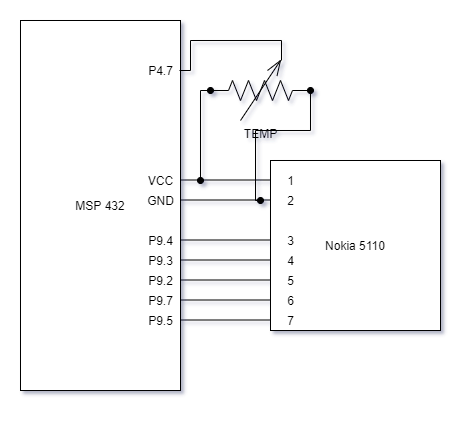

The diagram above was exported from draw.io. Its source (the exported page's mxGraphModel, read from the mxfile embedded in the PNG):
<mxGraphModel dx="1233" dy="610" grid="1" gridSize="10" guides="1" tooltips="1" connect="1" arrows="1" fold="1" page="1" pageScale="1" pageWidth="850" pageHeight="1100" math="0" shadow="0">
  <root>
    <mxCell id="0" />
    <mxCell id="1" parent="0" />
    <mxCell id="6Rn1qmrpEGYT9aiA8iht-28" style="edgeStyle=orthogonalEdgeStyle;rounded=0;orthogonalLoop=1;jettySize=auto;html=1;endArrow=none;endFill=0;" parent="1" edge="1">
      <mxGeometry relative="1" as="geometry">
        <mxPoint x="475" y="459.5" as="sourcePoint" />
        <mxPoint x="375" y="459.5" as="targetPoint" />
      </mxGeometry>
    </mxCell>
    <mxCell id="6Rn1qmrpEGYT9aiA8iht-27" style="edgeStyle=orthogonalEdgeStyle;rounded=0;orthogonalLoop=1;jettySize=auto;html=1;endArrow=none;endFill=0;" parent="1" edge="1">
      <mxGeometry relative="1" as="geometry">
        <mxPoint x="475" y="479.5" as="sourcePoint" />
        <mxPoint x="375" y="479.5" as="targetPoint" />
      </mxGeometry>
    </mxCell>
    <mxCell id="6Rn1qmrpEGYT9aiA8iht-22" style="edgeStyle=orthogonalEdgeStyle;rounded=0;orthogonalLoop=1;jettySize=auto;html=1;endArrow=none;endFill=0;" parent="1" edge="1">
      <mxGeometry relative="1" as="geometry">
        <mxPoint x="475" y="519.5" as="sourcePoint" />
        <mxPoint x="375" y="519.5" as="targetPoint" />
      </mxGeometry>
    </mxCell>
    <mxCell id="6Rn1qmrpEGYT9aiA8iht-23" style="edgeStyle=orthogonalEdgeStyle;rounded=0;orthogonalLoop=1;jettySize=auto;html=1;endArrow=none;endFill=0;" parent="1" edge="1">
      <mxGeometry relative="1" as="geometry">
        <mxPoint x="465" y="539.5" as="sourcePoint" />
        <mxPoint x="365" y="539.5" as="targetPoint" />
      </mxGeometry>
    </mxCell>
    <mxCell id="6Rn1qmrpEGYT9aiA8iht-24" style="edgeStyle=orthogonalEdgeStyle;rounded=0;orthogonalLoop=1;jettySize=auto;html=1;endArrow=none;endFill=0;" parent="1" edge="1">
      <mxGeometry relative="1" as="geometry">
        <mxPoint x="475" y="559.5" as="sourcePoint" />
        <mxPoint x="375" y="559.5" as="targetPoint" />
      </mxGeometry>
    </mxCell>
    <mxCell id="6Rn1qmrpEGYT9aiA8iht-25" style="edgeStyle=orthogonalEdgeStyle;rounded=0;orthogonalLoop=1;jettySize=auto;html=1;endArrow=none;endFill=0;" parent="1" edge="1">
      <mxGeometry relative="1" as="geometry">
        <mxPoint x="475" y="579.5" as="sourcePoint" />
        <mxPoint x="375" y="579.5" as="targetPoint" />
      </mxGeometry>
    </mxCell>
    <mxCell id="6Rn1qmrpEGYT9aiA8iht-26" style="edgeStyle=orthogonalEdgeStyle;rounded=0;orthogonalLoop=1;jettySize=auto;html=1;endArrow=none;endFill=0;" parent="1" edge="1">
      <mxGeometry relative="1" as="geometry">
        <mxPoint x="475" y="599.5" as="sourcePoint" />
        <mxPoint x="375" y="599.5" as="targetPoint" />
      </mxGeometry>
    </mxCell>
    <mxCell id="6Rn1qmrpEGYT9aiA8iht-13" value="Nokia 5110" style="whiteSpace=wrap;html=1;" parent="1" vertex="1">
      <mxGeometry x="465" y="440" width="170" height="170" as="geometry" />
    </mxCell>
    <mxCell id="6Rn1qmrpEGYT9aiA8iht-1" value="MSP 432" style="whiteSpace=wrap;html=1;" parent="1" vertex="1">
      <mxGeometry x="215" y="300" width="160" height="370" as="geometry" />
    </mxCell>
    <mxCell id="6Rn1qmrpEGYT9aiA8iht-3" value="VCC" style="text;html=1;align=center;verticalAlign=middle;resizable=0;points=[];autosize=1;" parent="1" vertex="1">
      <mxGeometry x="335" y="450" width="40" height="20" as="geometry" />
    </mxCell>
    <mxCell id="6Rn1qmrpEGYT9aiA8iht-4" value="P9.4" style="text;html=1;align=center;verticalAlign=middle;resizable=0;points=[];autosize=1;" parent="1" vertex="1">
      <mxGeometry x="335" y="510" width="40" height="20" as="geometry" />
    </mxCell>
    <mxCell id="6Rn1qmrpEGYT9aiA8iht-5" value="GND" style="text;html=1;align=center;verticalAlign=middle;resizable=0;points=[];autosize=1;" parent="1" vertex="1">
      <mxGeometry x="335" y="470" width="40" height="20" as="geometry" />
    </mxCell>
    <mxCell id="6Rn1qmrpEGYT9aiA8iht-6" value="P9.3" style="text;html=1;align=center;verticalAlign=middle;resizable=0;points=[];autosize=1;" parent="1" vertex="1">
      <mxGeometry x="335" y="530" width="40" height="20" as="geometry" />
    </mxCell>
    <mxCell id="6Rn1qmrpEGYT9aiA8iht-7" value="P9.7" style="text;html=1;align=center;verticalAlign=middle;resizable=0;points=[];autosize=1;" parent="1" vertex="1">
      <mxGeometry x="335" y="570" width="40" height="20" as="geometry" />
    </mxCell>
    <mxCell id="6Rn1qmrpEGYT9aiA8iht-8" value="P9.2" style="text;html=1;align=center;verticalAlign=middle;resizable=0;points=[];autosize=1;" parent="1" vertex="1">
      <mxGeometry x="335" y="550" width="40" height="20" as="geometry" />
    </mxCell>
    <mxCell id="6Rn1qmrpEGYT9aiA8iht-9" value="3" style="text;html=1;align=center;verticalAlign=middle;resizable=0;points=[];autosize=1;" parent="1" vertex="1">
      <mxGeometry x="475" y="510" width="20" height="20" as="geometry" />
    </mxCell>
    <mxCell id="6Rn1qmrpEGYT9aiA8iht-10" value="P9.5" style="text;html=1;align=center;verticalAlign=middle;resizable=0;points=[];autosize=1;" parent="1" vertex="1">
      <mxGeometry x="335" y="590" width="40" height="20" as="geometry" />
    </mxCell>
    <mxCell id="6Rn1qmrpEGYT9aiA8iht-11" value="2" style="text;html=1;align=center;verticalAlign=middle;resizable=0;points=[];autosize=1;" parent="1" vertex="1">
      <mxGeometry x="475" y="470" width="20" height="20" as="geometry" />
    </mxCell>
    <mxCell id="6Rn1qmrpEGYT9aiA8iht-12" value="1" style="text;html=1;align=center;verticalAlign=middle;resizable=0;points=[];autosize=1;" parent="1" vertex="1">
      <mxGeometry x="475" y="450" width="20" height="20" as="geometry" />
    </mxCell>
    <mxCell id="6Rn1qmrpEGYT9aiA8iht-14" value="4" style="text;html=1;align=center;verticalAlign=middle;resizable=0;points=[];autosize=1;" parent="1" vertex="1">
      <mxGeometry x="475" y="530" width="20" height="20" as="geometry" />
    </mxCell>
    <mxCell id="6Rn1qmrpEGYT9aiA8iht-15" value="5" style="text;html=1;align=center;verticalAlign=middle;resizable=0;points=[];autosize=1;" parent="1" vertex="1">
      <mxGeometry x="475" y="550" width="20" height="20" as="geometry" />
    </mxCell>
    <mxCell id="6Rn1qmrpEGYT9aiA8iht-16" value="6" style="text;html=1;align=center;verticalAlign=middle;resizable=0;points=[];autosize=1;" parent="1" vertex="1">
      <mxGeometry x="475" y="570" width="20" height="20" as="geometry" />
    </mxCell>
    <mxCell id="6Rn1qmrpEGYT9aiA8iht-17" value="7" style="text;html=1;align=center;verticalAlign=middle;resizable=0;points=[];autosize=1;" parent="1" vertex="1">
      <mxGeometry x="475" y="590" width="20" height="20" as="geometry" />
    </mxCell>
    <mxCell id="6Rn1qmrpEGYT9aiA8iht-30" style="edgeStyle=orthogonalEdgeStyle;rounded=0;orthogonalLoop=1;jettySize=auto;html=1;exitX=0;exitY=0.5;exitDx=0;exitDy=0;exitPerimeter=0;endArrow=oval;endFill=1;startArrow=oval;startFill=1;" parent="1" source="6Rn1qmrpEGYT9aiA8iht-29" edge="1">
      <mxGeometry relative="1" as="geometry">
        <mxPoint x="395" y="460" as="targetPoint" />
        <Array as="points">
          <mxPoint x="395" y="370" />
          <mxPoint x="395" y="460" />
        </Array>
      </mxGeometry>
    </mxCell>
    <mxCell id="6Rn1qmrpEGYT9aiA8iht-32" style="edgeStyle=orthogonalEdgeStyle;rounded=0;orthogonalLoop=1;jettySize=auto;html=1;startArrow=none;startFill=0;endArrow=none;endFill=0;entryX=0.975;entryY=0.5;entryDx=0;entryDy=0;entryPerimeter=0;exitX=0.71;exitY=0;exitDx=0;exitDy=0;exitPerimeter=0;" parent="1" source="6Rn1qmrpEGYT9aiA8iht-29" target="6Rn1qmrpEGYT9aiA8iht-33" edge="1">
      <mxGeometry relative="1" as="geometry">
        <mxPoint x="425" y="320" as="targetPoint" />
      </mxGeometry>
    </mxCell>
    <mxCell id="6Rn1qmrpEGYT9aiA8iht-29" value="TEMP" style="pointerEvents=1;verticalLabelPosition=bottom;shadow=0;dashed=0;align=center;html=1;verticalAlign=top;shape=mxgraph.electrical.resistors.variable_resistor_2;rotation=0;" parent="1" vertex="1">
      <mxGeometry x="405" y="340" width="100" height="60" as="geometry" />
    </mxCell>
    <mxCell id="6Rn1qmrpEGYT9aiA8iht-31" style="edgeStyle=orthogonalEdgeStyle;rounded=0;orthogonalLoop=1;jettySize=auto;html=1;exitX=1;exitY=0.5;exitDx=0;exitDy=0;exitPerimeter=0;endArrow=oval;endFill=1;startArrow=oval;startFill=1;" parent="1" source="6Rn1qmrpEGYT9aiA8iht-29" edge="1">
      <mxGeometry relative="1" as="geometry">
        <mxPoint x="455" y="480" as="targetPoint" />
        <mxPoint x="425" y="380" as="sourcePoint" />
        <Array as="points">
          <mxPoint x="505" y="410" />
          <mxPoint x="450" y="410" />
          <mxPoint x="450" y="480" />
        </Array>
      </mxGeometry>
    </mxCell>
    <mxCell id="6Rn1qmrpEGYT9aiA8iht-33" value="P4.7" style="text;html=1;align=center;verticalAlign=middle;resizable=0;points=[];autosize=1;" parent="1" vertex="1">
      <mxGeometry x="335" y="340" width="40" height="20" as="geometry" />
    </mxCell>
  </root>
</mxGraphModel>